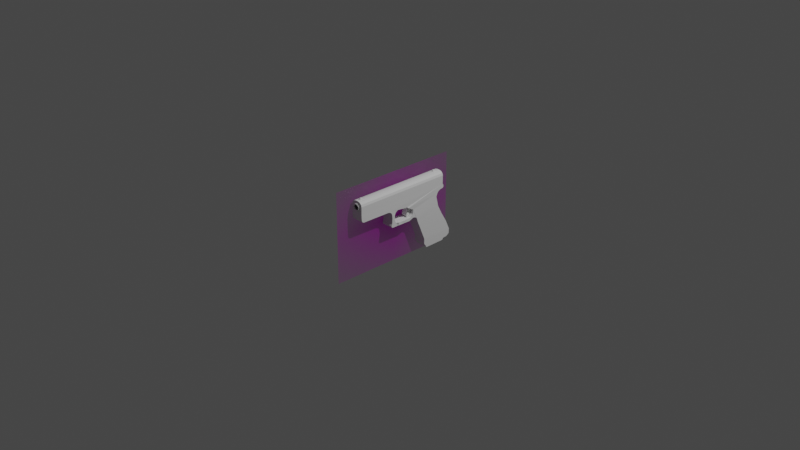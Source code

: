 # Source: GLOCK17.BLEND  (saved by Blender 3.1.7; exported with 4.5.12 LTS)
import bpy
from mathutils import Matrix  # noqa: F401  (used for matrix-valued properties, if any)

bpy.ops.wm.read_factory_settings(use_empty=True)
scene = bpy.context.scene
scene.name = 'Scene'

# ---- collections
col_collection = bpy.data.collections.new('Collection'); scene.collection.children.link(col_collection)

# ---- images (referenced by path relative to the original .blend; pixels are not part of the script)
import os
ASSET_DIR = os.environ.get("B2B_ASSET_DIR", "")  # directory of the original .blend (textures are referenced by path, not embedded)
HERE = os.path.dirname(os.path.abspath(__file__))  # packed textures are extracted next to this script under _unpacked/

def load_image(name, relpath, width, height, colorspace="sRGB"):
    """Load a texture the original file referenced (path relative to the .blend, or extracted next to this script)."""
    p = next((c for c in (os.path.join(HERE, relpath), os.path.join(ASSET_DIR, relpath)) if relpath and os.path.exists(c)), "")
    if p:
        img = bpy.data.images.load(p, check_existing=True)
        img.name = name
    else:  # same state as the original file: an image datablock whose file is absent (Cycles renders it pink)
        img = bpy.data.images.new(name, width, height)
        img.source = "FILE"
        img.filepath = "//" + (relpath or name)
    img.colorspace_settings.name = colorspace
    return img
img_glock_png = load_image('Glock.png', 'Glock.png', 1024, 1024, 'sRGB')

# ---- materials (node trees are filled in below, after node groups)
mat_glock = bpy.data.materials.new('Glock')
mat_glock.surface_render_method = 'BLENDED'
mat_glock.blend_method = 'BLEND'
mat_glock.use_transparent_shadow = False

# ---- material node trees
mat_glock.use_nodes = True; mat_glock.node_tree.nodes.clear()
_N = mat_glock.node_tree.nodes; _L = mat_glock.node_tree.links
n0 = _N.new('ShaderNodeOutputMaterial'); n0.name = 'Material Output'; n0.location = (300, 300)
n1 = _N.new('ShaderNodeTexImage'); n1.name = 'Image Texture'; n1.location = (-200, 300)
n1.image = img_glock_png
n1.extension = 'CLIP'
n2 = _N.new('ShaderNodeBsdfPrincipled'); n2.name = 'Principled BSDF'; n2.location = (0, 300)
n2.distribution = 'GGX'
n2.subsurface_method = 'RANDOM_WALK_SKIN'
n2.inputs[3].default_value = 1.45
n2.inputs[18].default_value = 0.8
n2.inputs[27].default_value = (0.0, 0.0, 0.0, 1.0)
n2.inputs[28].default_value = 1.0
_L.new(n1.outputs[0], n2.inputs[0])
_L.new(n1.outputs[1], n2.inputs[4])
_L.new(n2.outputs[0], n0.inputs[0])
n0.is_active_output = True

# ---- world
world_world = bpy.data.worlds.new('World'); scene.world = world_world
world_world.use_nodes = True; world_world.node_tree.nodes.clear()
_N = world_world.node_tree.nodes; _L = world_world.node_tree.links
n0 = _N.new('ShaderNodeOutputWorld'); n0.name = 'World Output'; n0.location = (300, 300)
n1 = _N.new('ShaderNodeBackground'); n1.name = 'Background'; n1.location = (10, 300)
n1.inputs[0].default_value = (0.05088, 0.05088, 0.05088, 1.0)
_L.new(n1.outputs[0], n0.inputs[0])
n0.is_active_output = True
world_world.color = (0.05088, 0.05088, 0.05088)
world_world.use_sun_shadow = False
world_world.sun_shadow_jitter_overblur = 0.0

# ---- cameras
cam_camera = bpy.data.cameras.new('Camera')
cam_camera.clip_end = 100.0
cam_camera.ortho_scale = 7.314

# ---- lights
light_light = bpy.data.lights.new('Light', 'POINT')
light_light.transmission_factor = 0.0
light_light.energy = 1000.0
light_light.shadow_soft_size = 0.1
light_light.shadow_maximum_resolution = 0.006
light_light.use_absolute_resolution = True

# ---- meshes
me_glock = bpy.data.meshes.new('Glock')
me_glock.from_pydata([(-0.7531, -0.5, 0.0), (0.7531, -0.5, 0.0), (-0.7531, 0.5, 0.0), (0.7531, 0.5, 0.0)], [], [(0, 1, 3, 2)])
_uv = me_glock.uv_layers.new(name='UVMap')
_uv.uv.foreach_set('vector', [0.0, 0.0, 1.0, 0.0, 1.0, 1.0, 0.0, 1.0])
me_glock.materials.append(mat_glock)
me_glock.use_remesh_fix_poles = True
me_glock.use_remesh_preserve_attributes = False
me_glock.update()
me_cone_003 = bpy.data.meshes.new('Cone.003')
me_cone_003.from_pydata([(-3.11, -48.15, -3.046), (-0.7273, -46.49, -0.7623), (-2.781, -48.15, -1.936), (-0.8866, -46.02, -0.7904), (-3.111, 3.306, -3.046), (-3.05, -48.14, -6.961), (-0.5261, -45.9, -0.1183), (-0.3422, -46.23, -0.1663), (-3.05, -31.5, -11.18), (0.2831, -0.4382, -0.07623), (0.498, -0.1166, -0.03594), (-0.3672, -45.52, -0.104), (-3.049, 3.301, -7.272), (0.2789, 0.4049, -0.002868), (-0.4761, -0.2072, -0.09199), (-0.7364, -45.52, -0.7904), (-0.4682, 0.1819, -0.07935), (3.05, -48.14, -6.961), (-0.1698, 0.405, -0.02837), (-0.4948, -45.28, -0.7439), (-3.05, -48.08, -8.941), (-3.05, -46.75, -11.03), (3.05, -46.75, -11.03), (-0.0988, -0.512, -0.1044), (0.2191, 0.08618, -0.03409), (0.1646, -45.15, -0.7585), (-3.05, -47.48, -10.75), (0.005616, -45.41, -0.02499), (-3.05, -47.93, -10.1), (0.3431, -45.9, -0.02328), (3.05, -47.93, -10.1), (5.078e-05, -48.47, -1.86), (0.3909, -48.47, -1.899), (0.3492, -45.54, -0.1389), (3.05, -47.48, -10.75), (0.7676, -48.47, -2.01), (0.8233, -45.67, -0.6815), (3.05, -48.08, -8.941), (1.116, -48.47, -2.195), (0.8749, -46.19, -0.8725), (3.05, -31.5, -11.18), (3.05, -30.22, -11.76), (1.414, -48.46, -2.453), (3.049, 3.301, -7.272), (1.429, -48.75, -2.915), (0.3512, -46.25, -0.06113), (1.851, -48.47, -3.097), (3.003, -23.95, -11.84), (-0.0001973, -46.4, -0.1282), (2.985, -25.82, -11.78), (2.985, -26.63, -12.12), (1.993, -48.45, -3.864), (-3.05, -25.85, -11.66), (-3.05, -26.7, -12.01), (-3.05, -30.22, -11.76), (1.851, -48.47, -4.631), (-3.049, -23.95, -11.74), (-3.05, -21.66, -12.14), (-2.984, -19.92, -12.23), (0.9611, -48.75, -5.3), (-1.523, -19.26, -12.48), (-3.214, -19.14, -12.87), (1.115, -48.47, -5.533), (2.984, -19.93, -12.29), (-3.05, 0.6165, -10.35), (-3.05, 1.853, -9.745), (0.3382, -48.75, -5.559), (-3.05, 0.01337, -11.04), (-6.767e-05, -48.47, -5.867), (3.05, 0.6165, -10.35), (3.214, -19.14, -12.87), (-0.3361, -48.75, -5.559), (3.05, 0.01336, -11.04), (3.05, 1.853, -9.745), (-0.7666, -48.47, -5.715), (1.486, -19.31, -12.52), (1.486, -18.79, -13.22), (-0.9631, -48.73, -5.303), (3.05, -15.94, -14.68), (3.055, -0.7707, -12.82), (-1.114, -48.47, -5.531), (1.485, -16.35, -14.92), (2.986, -16.1, -15.18), (3.05, -14.25, -19.4), (-1.852, -48.47, -4.631), (1.5, -18.44, -13.93), (3.132, -13.76, -19.84), (-1.967, -48.47, -4.255), (-3.132, -13.76, -19.84), (3.101, -12.91, -22.33), (-2.004, -48.47, -3.864), (3.106, -11.87, -24.71), (3.09, 0.447, -18.08), (-1.593, -48.74, -3.202), (-3.101, -12.91, -22.33), (-3.106, -11.87, -24.71), (-1.666, -48.47, -2.751), (-3.09, 0.447, -18.08), (-3.055, -0.7707, -12.82), (-1.221, -48.75, -2.641), (-3.107, 2.917, -22.81), (-1.419, -48.47, -2.445), (3.107, 2.917, -22.81), (-3.138, 5.841, -27.63), (-1.113, -48.47, -2.198), (-3.141, -10.02, -29.26), (3.138, 5.841, -27.63), (-0.6598, -48.74, -2.271), (-3.202, 8.047, -32.63), (-0.7683, -48.47, -2.01), (-3.2, 8.033, -33.86), (-3.199, -8.713, -32.45), (-0.3912, -48.47, -1.897), (3.202, 8.047, -32.63), (3.199, -8.713, -32.45), (3.2, 8.033, -33.86), (3.2, 8.02, -35.08), (3.2, -8.617, -33.68), (-3.2, -8.617, -33.68), (3.2, -8.733, -34.9), (-3.2, -8.745, -34.9), (3.2, -8.175, -36.13), (-3.2, -8.398, -35.84), (0.0003769, -48.79, -2.288), (0.2497, -48.62, -2.584), (3.2, -7.81, -36.35), (-3.2, -7.803, -36.34), (0.599, -48.78, -2.415), (1.003, -48.76, -2.851), (3.2, -7.51, -36.8), (1.249, -48.64, -4.383), (3.2, 4.006, -36.53), (-3.2, 4.006, -36.53), (0.2634, -48.62, -5.188), (3.2, 5.927, -36.34), (-0.2634, -48.62, -5.188), (3.2, 3.94, -37.1), (-0.7433, -48.66, -4.985), (-3.2, 3.94, -37.1), (-1.161, -48.74, -4.642), (3.2, 3.325, -37.42), (-1.58, -48.8, -3.863), (-3.2, 3.325, -37.42), (-1.123, -48.62, -3.114), (-3.2, -6.747, -37.58), (-0.7886, -48.76, -2.676), (-0.259, -48.62, -2.561), (3.2, -6.747, -37.58), (-3.2, -7.156, -37.51), (3.2, -7.156, -37.51), (-3.2, -7.446, -37.21), (3.2, -7.446, -37.21), (-3.2, -7.51, -36.8), (3.2, 6.548, -36.15), (-3.2, 5.927, -36.34), (-3.2, 6.548, -36.15), (-3.2, 7.021, -35.89), (-3.2, 8.02, -35.08), (3.2, 7.021, -35.89), (3.141, -10.02, -29.26), (-2.987, -16.11, -14.89), (-1.857, -48.48, -3.096), (-3.05, -16.0, -15.22), (-1.962, -48.47, -3.473), (-1.498, -16.34, -14.87), (-1.594, -48.76, -4.525), (-1.667, -48.47, -4.978), (-3.05, -14.25, -19.4), (-1.523, -18.35, -13.91), (-1.523, -18.71, -13.17), (-1.418, -48.47, -5.282), (-1.523, -18.3, -14.79), (-0.3918, -48.47, -5.832), (-1.499, -18.63, -15.98), (0.3912, -48.47, -5.832), (0.7665, -48.47, -5.715), (1.486, -18.38, -14.79), (-1.523, -16.48, -15.26), (1.416, -48.47, -5.281), (1.441, -48.73, -4.823), (-1.523, -16.89, -16.53), (1.486, -16.41, -15.28), (1.669, -48.47, -4.979), (1.486, -16.83, -16.56), (1.682, -48.75, -4.203), (1.486, -18.67, -15.97), (1.974, -48.48, -4.254), (1.487, -18.89, -16.99), (1.691, -48.72, -3.521), (1.486, -19.0, -17.66), (1.974, -48.48, -3.475), (-1.523, -18.84, -17.0), (1.486, -18.17, -18.11), (1.671, -48.48, -2.744), (1.487, -18.72, -18.0), (-1.499, -18.18, -18.07), (-1.523, -18.69, -17.95), (-1.499, -18.96, -17.65), (-3.05, -14.8, -19.15), (-3.05, -16.1, -16.65), (-3.049, -16.57, -17.42), (-1.324, -48.62, -3.601), (3.003, -16.18, -16.63), (-1.362, -48.62, -4.145), (-3.05, -15.53, -18.9), (1.001, -48.76, -4.865), (-3.05, -16.08, -18.9), (3.05, -15.53, -18.9), (1.421, -48.77, -3.864), (1.259, -48.63, -3.342), (3.05, -14.8, -19.15), (3.05, -16.08, -18.9), (3.049, -16.61, -17.38), (2.985, -17.63, -18.21), (2.985, -18.13, -18.34), (-3.05, -17.58, -18.3), (3.05, -18.55, -19.84), (-3.05, -18.55, -19.84), (3.001, -21.52, -19.8), (2.985, -19.32, -18.45), (2.985, -18.86, -18.45), (-3.049, -18.85, -18.56), (-3.05, -18.1, -18.46), (-3.05, -19.32, -18.55), (-3.05, -22.16, -18.57), (-3.049, -22.56, -18.47), (-3.05, -21.68, -19.8), (-3.05, -25.11, -18.53), (-3.049, -26.76, -17.98), (-3.05, -25.92, -19.7), (2.996, -25.04, -18.45), (-3.05, -23.68, -19.77), (3.044, -23.68, -19.77), (3.041, -25.92, -19.7), (3.052, -28.41, -19.75), (3.042, -26.75, -17.97), (3.012, -27.66, -16.9), (3.044, -27.85, -16.26), (-3.05, -27.73, -16.93), (3.047, -29.36, -16.15), (3.049, -29.39, -17.31), (3.052, -29.64, -18.06), (-3.05, -29.64, -18.06), (3.054, -29.89, -18.67), (3.055, -29.79, -19.12), (-3.05, -29.79, -19.12), (3.055, -29.46, -19.62), (-3.05, -29.46, -19.62), (-3.05, -28.41, -19.75), (-3.05, -29.89, -18.67), (-3.05, -29.39, -17.31), (-3.05, -29.36, -16.15), (-3.05, -29.26, -14.87), (-3.049, -27.85, -16.26), (-3.049, -27.81, -13.91), (-3.05, -27.79, -14.65), (-3.05, -29.49, -13.16), (-3.05, -27.36, -12.81), (3.049, -27.79, -13.91), (2.985, -27.3, -12.85), (3.009, -27.74, -14.63), (3.044, -29.26, -14.87), (3.05, -29.49, -13.16), (3.05, -29.69, -12.33), (-3.05, -29.69, -12.33), (3.03, -22.56, -18.44), (3.05, -22.16, -18.57), (3.05, 2.456, -9.685), (-3.05, 2.456, -9.685), (3.05, 3.843, -8.177), (3.05, 3.059, -9.594), (-3.05, 3.059, -9.594), (3.05, 3.542, -9.474), (3.05, 3.873, -8.901), (-3.05, 3.873, -8.901), (-3.05, 3.542, -9.474), (-3.05, 3.843, -8.177), (2.985, -21.67, -12.21), (3.111, 3.306, -3.046), (2.781, 3.306, -1.936), (3.11, -48.15, -3.046), (2.781, -48.15, -1.936), (1.881, -48.15, -1.124), (0.6514, -48.15, -0.8261), (1.881, 3.307, -1.124), (0.6514, 3.307, -0.8261), (-0.6514, 3.307, -0.8261), (-1.881, 3.307, -1.124), (-0.6514, -48.15, -0.8261), (-1.881, -48.15, -1.124), (-2.781, 3.306, -1.936), (0.8406, -46.25, -0.8719), (0.8397, -46.07, -0.8716), (0.6726, -45.43, -0.8312), (0.6514, -46.56, -0.8261), (0.6514, -45.42, -0.8261), (-0.5376, -46.74, -0.8261), (-0.5076, -46.77, -0.8261), (-0.5101, -46.76, -0.8261), (-0.2849, -46.63, -0.8261), (-0.2432, -46.84, -0.8261), (-0.1828, -46.88, -0.8261), (-0.1787, -46.88, -0.8261), (-0.3828, -45.28, -0.8261), (-0.09456, -45.14, -0.8261), (-0.0924, -45.45, -0.8261), (0.4603, -45.29, -0.8261), (0.6211, -45.38, -0.8261), (0.623, -45.4, -0.8261), (0.5957, -46.63, -0.8261), (0.1698, -46.87, -0.8261), (0.6168, -46.63, -0.8261), (-0.24, -45.16, -0.8261), (-0.1703, -45.14, -0.8261), (-2.092, -48.15, -3.864), (-1.909, -48.14, -4.711), (-1.933, -48.14, -4.665), (-2.052, -48.15, -4.272), (-1.474, -48.14, -5.337), (-1.132, -48.14, -4.671), (-1.712, -48.14, -5.073), (-1.745, -48.14, -5.033), (-1.345, -48.15, -4.174), (-1.312, -48.15, -4.232), (-1.114, -48.14, -5.62), (-1.157, -48.14, -5.597), (-0.2958, -48.14, -5.178), (-0.2296, -48.14, -5.192), (-0.4086, -48.14, -5.918), (-0.7122, -48.14, -5.003), (-0.7585, -48.14, -5.819), (-0.8056, -48.14, -5.804), (-0.782, -48.14, -5.008), (-0.7749, -48.14, -4.964), (0.2296, -48.14, -5.192), (0.4105, -48.14, -5.922), (0.7985, -48.14, -5.792), (0.4576, -48.14, -5.908), (-8.359e-06, -48.14, -5.958), (-2.051, -48.15, -3.456), (-1.948, -48.15, -3.12), (-1.933, -48.15, -3.064), (-1.361, -48.15, -4.109), (-1.543, -48.15, -3.863), (-1.111, -48.15, -3.112), (-1.137, -48.15, -3.143), (-1.313, -48.15, -3.569), (-1.328, -48.15, -3.633), (-0.782, -48.15, -2.688), (-0.8255, -48.15, -2.741), (-0.3203, -48.15, -2.585), (-0.2267, -48.15, -2.556), (-0.2624, -48.15, -2.577), (0.2543, -48.15, -2.596), (0.9226, -48.14, -4.905), (0.296, -48.14, -5.178), (0.9934, -48.14, -4.857), (1.044, -48.14, -4.787), (1.41, -48.15, -3.863), (1.391, -48.15, -3.782), (1.263, -48.15, -4.314), (1.193, -48.15, -3.266), (1.256, -48.15, -3.344), (2.09, -48.15, -3.864), (2.089, -48.15, -3.812), (2.054, -48.14, -4.272), (2.056, -48.15, -4.217), (2.053, -48.15, -3.456), (2.035, -48.15, -3.402), (1.741, -48.14, -5.027), (1.933, -48.14, -4.665), (1.95, -48.14, -4.616), (1.932, -48.15, -3.064), (1.907, -48.15, -3.014), (1.74, -48.15, -2.701), (1.197, -48.14, -5.567), (1.159, -48.14, -5.599), (1.483, -48.14, -5.349), (1.515, -48.14, -5.31), (1.252, -48.14, -4.383), (1.7, -48.15, -2.657), (1.478, -48.15, -2.387), (1.434, -48.15, -2.348), (0.8921, -48.15, -2.825), (0.9623, -48.15, -2.836), (-1.738, -48.15, -2.702), (-1.767, -48.15, -2.753), (-0.8004, -48.15, -1.932), (-1.162, -48.15, -2.126), (-1.479, -48.15, -2.385), (0.4079, -48.15, -1.814), (7.759e-06, -48.15, -1.773), (-0.4079, -48.15, -1.813), (0.8003, -48.15, -1.932), (1.162, -48.15, -2.125), (0.8094, 0.3307, -0.8643), (0.8152, 0.3176, -0.8657), (0.6514, -0.5475, -0.8261), (0.6514, 0.4978, -0.8261), (0.729, -0.4881, -0.8449), (0.7153, -0.5036, -0.8416), (-0.6514, -0.5459, -0.8261), (-0.6514, 0.4979, -0.8261), (-0.6184, -0.6091, -0.8261), (-0.5888, -0.6323, -0.8261), (-0.168, -0.8573, -0.8261), (-0.4931, 0.6874, -0.8261), (-0.472, 0.7057, -0.8261), (0.4802, 0.7064, -0.8261), (0.3068, -0.8105, -0.8261), (0.3367, -0.8058, -0.8261), (0.01921, 0.8462, -0.8261), (-0.01204, 0.8452, -0.8261), (-0.8639, -0.1867, -0.8775), (-0.8638, -0.1812, -0.8775), (-0.8197, 0.3257, -0.8668)], [], [(391, 390, 283, 288, 289, 2, 0, 339, 340, 341, 386, 385, 389, 388, 387, 392), (331, 324, 325, 318, 320, 321, 315, 316, 317, 314, 339, 0, 5, 17, 280, 281, 282, 283, 390, 393, 394, 382, 381, 380, 374, 373, 372, 368, 367, 364, 363, 366, 365, 371, 370, 369, 378, 377, 375, 376, 336, 337, 335, 338, 328, 330), (2, 290, 4, 0), (5, 0, 4, 12), (5, 8, 12), (21, 8, 5), (12, 43, 17, 5), (5, 17, 37, 20), (5, 20, 21), (21, 22, 40, 8), (26, 34, 22, 21), (28, 26, 21), (20, 28, 21), (28, 30, 34, 26), (20, 37, 30, 28), (22, 34, 30), (30, 37, 22), (37, 17, 22), (40, 22, 17), (8, 40, 41, 54), (41, 40, 49), (17, 43, 40), (40, 43, 47), (40, 47, 49), (41, 49, 50), (52, 53, 50, 49), (47, 56, 52, 49), (52, 54, 53), (8, 54, 52), (56, 8, 52), (8, 56, 12), (56, 57, 58), (57, 56, 47, 277), (56, 58, 12), (60, 64, 58), (75, 60, 58, 63), (58, 60, 61), (58, 61, 12), (63, 58, 57, 277), (64, 12, 58), (64, 65, 12), (64, 69, 73, 65), (61, 64, 12), (64, 61, 67), (64, 60, 67), (67, 72, 69, 64), (70, 43, 69), (69, 72, 70), (69, 72, 75), (73, 69, 43), (75, 63, 69), (69, 63, 43), (63, 70, 75), (75, 70, 76), (169, 60, 75, 76), (78, 76, 75), (78, 75, 72), (70, 72, 78), (70, 78, 76), (72, 79, 78), (79, 86, 78), (78, 81, 85), (81, 78, 82), (82, 78, 83), (86, 83, 78), (78, 85, 76), (86, 88, 167, 83), (89, 86, 88, 94), (79, 98, 88, 86), (92, 79, 86, 89), (102, 92, 89, 91), (91, 89, 94, 95), (94, 88, 98, 97), (95, 94, 97, 100), (100, 97, 92, 102), (97, 98, 79, 92), (103, 100, 102, 106), (103, 105, 95, 100), (111, 105, 103, 108), (108, 103, 106, 113), (111, 108, 110, 118), (108, 113, 115, 110), (113, 114, 117, 115), (113, 106, 159, 114), (110, 115, 116, 157), (115, 117, 119, 116), (114, 111, 118, 117), (117, 118, 120, 119), (119, 120, 122, 121), (153, 158, 116, 119, 121, 125, 131, 134), (126, 125, 121, 122), (125, 126, 152, 129), (140, 136, 131, 125, 129, 151, 149, 147), (132, 131, 136, 138), (131, 132, 154, 134), (136, 142, 138), (140, 142, 136), (142, 140, 147, 144), (152, 126, 132, 138, 142, 144, 148, 150), (144, 147, 149, 148), (148, 149, 151, 150), (150, 151, 129, 152), (134, 154, 155, 153), (156, 155, 154, 132, 126, 122, 120, 157), (153, 155, 156, 158), (157, 116, 158, 156), (118, 110, 157, 120), (114, 159, 105, 111), (106, 102, 91, 159), (159, 91, 95, 105), (88, 98, 160), (98, 79, 72, 67), (98, 67, 160), (160, 162, 167), (162, 160, 82), (164, 160, 168), (81, 82, 160, 164), (167, 88, 160), (169, 168, 160), (160, 60, 169), (61, 169, 160), (61, 160, 67), (160, 67, 60), (60, 169, 61), (76, 85, 168, 169), (171, 164, 168), (85, 176, 171, 168), (173, 177, 171), (185, 173, 171, 176), (177, 164, 171), (180, 177, 173), (181, 177, 180, 183), (81, 164, 177, 181), (181, 183, 185), (81, 181, 176), (181, 185, 176), (185, 183, 187), (173, 185, 187, 191), (187, 192, 189), (187, 189, 197, 191), (183, 192, 187), (192, 194, 189), (192, 195, 196, 194), (183, 180, 195, 192), (191, 196, 195), (195, 180, 191), (196, 191, 197), (194, 196, 197, 189), (173, 191, 180), (81, 176, 85), (198, 210, 83, 167), (199, 198, 167), (162, 199, 167), (204, 198, 199), (200, 204, 199), (212, 200, 199, 202), (82, 202, 199, 162), (206, 204, 200), (206, 211, 207, 204), (204, 207, 210, 198), (210, 207, 202), (207, 211, 212), (207, 212, 202), (211, 213, 212), (200, 212, 213, 215), (216, 214, 213), (222, 215, 213, 214), (211, 216, 213), (217, 216, 211, 206), (226, 218, 216, 217), (218, 219, 216), (219, 220, 216), (216, 220, 214), (214, 220, 221, 222), (221, 220, 219, 223), (221, 217, 222), (221, 223, 217), (223, 224, 226), (224, 223, 225), (225, 223, 219, 230, 227), (230, 227, 223, 219, 265), (226, 217, 223), (227, 226, 223), (253, 255, 252, 251, 250, 242, 249, 245, 247, 248, 229, 227, 228, 238), (235, 228, 227, 230), (229, 227, 228), (229, 231, 226, 225, 227), (231, 227, 229), (226, 227, 231), (231, 232, 218, 226), (229, 233, 232, 231), (265, 218, 232, 233, 230), (218, 232, 230), (232, 233, 230), (234, 235, 233), (248, 234, 233, 229), (244, 243, 241, 240, 239, 261, 260, 237, 236, 235, 230, 233, 234, 246), (233, 235, 230), (235, 234, 236), (238, 228, 235, 236), (237, 236, 239), (237, 253, 238, 236), (239, 236, 240), (240, 236, 241), (241, 236, 234), (242, 241, 243, 249), (250, 240, 241, 242), (241, 244, 243), (241, 234, 244), (245, 244, 246, 247), (249, 243, 244, 245), (244, 234, 246), (247, 246, 234, 248), (245, 247, 248), (242, 245, 248), (242, 248, 238), (228, 238, 248), (248, 229, 228), (242, 249, 245), (250, 242, 238), (251, 239, 240, 250), (251, 250, 238), (252, 261, 239, 251), (252, 251, 253), (253, 251, 238), (254, 252, 253), (260, 258, 254, 253, 237), (258, 254, 255, 253, 237), (255, 254, 252), (256, 252, 254), (257, 256, 254), (258, 259, 257, 254), (259, 258, 262), (260, 261, 258), (258, 237, 261), (261, 262, 258), (256, 262, 261, 252), (264, 263, 262, 256), (262, 263, 259), (263, 41, 50), (54, 41, 263, 264), (263, 50, 259), (54, 264, 53), (264, 256, 257), (53, 264, 257), (261, 237, 239), (257, 259, 50, 53), (230, 219, 218), (218, 265, 266), (266, 265, 219), (219, 218, 266), (226, 224, 225), (222, 217, 215), (217, 206, 215), (215, 206, 200), (83, 210, 202), (202, 82, 83), (65, 73, 267, 268), (267, 73, 43), (268, 267, 270, 271), (267, 43, 269), (270, 267, 269), (271, 270, 272, 275), (272, 270, 273), (269, 273, 270), (274, 273, 269, 276), (275, 272, 273, 274), (275, 274, 271), (274, 276, 271), (12, 268, 276), (276, 269, 43, 12), (268, 271, 276), (65, 268, 12), (63, 43, 70), (63, 277, 47), (63, 47, 43), (285, 284, 279, 278, 43, 12, 4, 290, 287, 286), (43, 278, 280, 17), (279, 281, 280, 278), (284, 282, 281, 279), (291, 294, 283, 282, 284, 285, 398, 395, 396, 399, 400, 397, 295, 293, 292), (297, 298, 296, 300, 299, 305, 303, 312, 313, 304, 306, 307, 308, 295, 397, 410, 409, 405, 404, 403, 401, 288, 283, 294, 311, 309, 310, 302, 301), (398, 285, 286, 402, 406, 407, 412, 411, 408), (402, 286, 287, 289, 288, 401, 413, 414, 415), (289, 287, 290, 2), (292, 39, 291), (299, 300, 296, 1, 3, 15, 19, 312, 303, 305), (306, 304, 25), (1, 6, 3), (297, 7, 6, 1, 296, 298), (11, 6, 7, 48, 45, 29, 27), (15, 6, 11), (3, 6, 15), (15, 11, 19), (313, 312, 19, 11, 27), (304, 313, 27, 25), (29, 33, 27), (306, 25, 27, 33, 307), (308, 307, 33, 29), (293, 36, 39, 292), (295, 308, 29, 36, 293), (29, 39, 36), (294, 291, 39, 45, 311), (45, 39, 29), (309, 311, 45, 48), (302, 48, 7, 301), (48, 310, 309), (310, 48, 302), (301, 7, 297), (31, 32, 390, 391), (32, 31, 123), (146, 352, 351), (390, 32, 35, 393), (35, 32, 123, 127), (393, 35, 38, 394), (38, 35, 127), (383, 384, 128, 124, 353), (382, 394, 38, 42, 381), (42, 38, 127, 128), (380, 381, 42, 193, 374), (193, 42, 128, 44), (384, 361, 362, 209, 128), (373, 374, 193, 46, 372), (46, 193, 44, 188), (368, 372, 46, 190, 367), (190, 46, 188), (364, 367, 190, 51, 363), (51, 190, 188, 208), (359, 358, 208, 209, 362), (366, 363, 51, 186, 365), (186, 51, 208, 184), (379, 130, 208, 358, 360), (371, 365, 186, 55, 370), (55, 186, 184, 179), (370, 55, 182, 369), (182, 55, 179), (130, 379, 357, 205), (378, 369, 182, 178, 377), (178, 182, 179, 59), (357, 356, 205), (377, 178, 62, 376, 375), (62, 178, 59), (205, 356, 354), (62, 175, 336, 376), (175, 62, 59, 66), (355, 133, 205, 354), (336, 175, 174, 335, 337), (174, 175, 66), (334, 133, 355), (174, 68, 338, 335), (68, 174, 66, 71), (327, 135, 133, 334), (68, 172, 328, 338), (172, 68, 71), (135, 327, 326), (328, 172, 74, 331, 330), (74, 172, 71, 77), (329, 137, 135, 326), (331, 74, 80, 325, 324), (80, 74, 77), (137, 329, 332), (80, 170, 318, 325), (170, 80, 77), (333, 137, 332), (321, 320, 318, 170, 166), (166, 170, 77, 165), (319, 139, 137, 333), (315, 321, 166, 84, 316), (84, 166, 165), (323, 322, 203, 139, 319), (316, 84, 87, 317), (87, 84, 165), (342, 203, 322), (317, 87, 90, 314), (90, 87, 165, 141), (141, 203, 342, 343), (314, 90, 163, 339), (163, 90, 141), (343, 347, 201, 141), (340, 339, 163, 161, 341), (161, 163, 141, 93), (346, 201, 347), (386, 341, 161, 96, 385), (96, 161, 93), (346, 345, 143, 201), (385, 96, 101, 389), (101, 96, 93, 99), (344, 143, 345), (101, 104, 388, 389), (104, 101, 99), (349, 348, 145, 143, 344), (104, 109, 387, 388), (109, 104, 99, 107), (109, 112, 392, 387), (112, 109, 107), (352, 146, 145, 348, 350), (112, 31, 391, 392), (31, 112, 107, 123), (188, 209, 208), (107, 99, 145), (179, 130, 205), (127, 123, 124), (188, 44, 128, 209), (179, 184, 208, 130), (59, 179, 205), (146, 124, 123), (124, 128, 127), (205, 133, 59), (59, 133, 66), (133, 135, 66), (66, 135, 71), (135, 137, 71), (71, 137, 77), (137, 139, 165, 77), (139, 203, 165), (203, 141, 165), (201, 93, 141), (201, 143, 93), (143, 99, 93), (143, 145, 99), (145, 146, 107), (146, 123, 107), (396, 10, 399), (395, 13, 10, 396), (408, 13, 395, 398), (408, 411, 13), (18, 13, 411, 412), (412, 407, 18), (9, 400, 399, 10), (400, 9, 410, 397), (409, 23, 405), (405, 23, 404), (23, 14, 403, 404), (403, 14, 413, 401), (14, 16, 415, 414, 413), (16, 406, 402, 415), (407, 406, 16, 18), (409, 410, 9, 23), (10, 13, 24), (24, 13, 18, 16, 14, 23, 9, 10)])
_uv = me_cone_003.uv_layers.new(name='UVMap')
_uv.uv.foreach_set('vector', [0.5851, 0.875, 0.5833, 0.8586, 0.625, 0.8488, 0.625, 0.9012, 0.6118, 0.9506, 0.5756, 0.9868, 0.5262, 1.0, 0.5132, 0.9577, 0.5271, 0.9535, 0.5295, 0.9528, 0.5427, 0.9461, 0.5448, 0.945, 0.5585, 0.9345, 0.5698, 0.9217, 0.5782, 0.9072, 0.5834, 0.8914, 0.4208, 0.9079, 0.428, 0.9204, 0.4289, 0.9222, 0.4391, 0.935, 0.4493, 0.9446, 0.4509, 0.9459, 0.4634, 0.9524, 0.4652, 0.9534, 0.4805, 0.9581, 0.4967, 0.9595, 0.5132, 0.9577, 0.5262, 1.0, 0.375, 1.0, 0.375, 0.75, 0.5262, 0.75, 0.5756, 0.7632, 0.6118, 0.7994, 0.625, 0.8488, 0.5833, 0.8586, 0.5782, 0.8428, 0.5698, 0.8283, 0.5602, 0.8173, 0.5585, 0.8156, 0.5468, 0.8066, 0.5449, 0.805, 0.5316, 0.7982, 0.5295, 0.7972, 0.5154, 0.793, 0.5131, 0.7922, 0.4988, 0.7907, 0.4967, 0.7906, 0.4827, 0.7918, 0.4805, 0.7919, 0.4671, 0.796, 0.4652, 0.7966, 0.4511, 0.8043, 0.4401, 0.8133, 0.4386, 0.8146, 0.4301, 0.8262, 0.4288, 0.8277, 0.4213, 0.8424, 0.4167, 0.8563, 0.4161, 0.8582, 0.4148, 0.875, 0.4163, 0.8917, 0.4202, 0.906, 0.5756, 0.0, 0.5756, 0.25, 0.5262, 0.25, 0.5262, 0.0, 0.375, 0.0, 0.5262, 0.0, 0.5262, 0.25, 0.375, 0.25, 0.0, 0.0, 0.0, 0.0, 0.0, 0.0, 0.0, 0.0, 0.0, 0.0, 0.0, 0.0, 0.125, 0.5, 0.375, 0.5, 0.375, 0.75, 0.125, 0.75, 0.625, 0.25, 0.625, 0.5, 0.625, 0.5, 0.625, 0.25, 0.0, 0.0, 0.0, 0.0, 0.0, 0.0, 0.625, 0.25, 0.625, 0.5, 0.625, 0.5, 0.625, 0.25, 0.625, 0.25, 0.625, 0.5, 0.625, 0.5, 0.625, 0.25, 0.0, 0.0, 0.0, 0.0, 0.0, 0.0, 0.0, 0.0, 0.0, 0.0, 0.0, 0.0, 0.625, 0.25, 0.625, 0.5, 0.625, 0.5, 0.625, 0.25, 0.625, 0.25, 0.625, 0.5, 0.625, 0.5, 0.625, 0.25, 0.0, 0.0, 0.0, 0.0, 0.0, 0.0, 0.0, 0.0, 0.0, 0.0, 0.0, 0.0, 0.0, 0.0, 0.0, 0.0, 0.0, 0.0, 0.0, 0.0, 0.0, 0.0, 0.0, 0.0, 0.625, 0.25, 0.625, 0.5, 0.625, 0.5, 0.625, 0.25, 0.0, 0.0, 0.0, 0.0, 0.0, 0.0, 0.0, 0.0, 0.0, 0.0, 0.0, 0.0, 0.0, 0.0, 0.0, 0.0, 0.0, 0.0, 0.0, 0.0, 0.0, 0.0, 0.0, 0.0, 0.0, 0.0, 0.0, 0.0, 0.0, 0.0, 0.0, 0.0, 0.0, 0.0, 0.0, 0.0, 0.0, 0.0, 0.0, 0.0, 0.0, 0.0, 0.0, 0.0, 0.0, 0.0, 0.0, 0.0, 0.0, 0.0, 0.0, 0.0, 0.0, 0.0, 0.0, 0.0, 0.0, 0.0, 0.0, 0.0, 0.0, 0.0, 0.0, 0.0, 0.0, 0.0, 0.0, 0.0, 0.0, 0.0, 0.0, 0.0, 0.0, 0.0, 0.0, 0.0, 0.0, 0.0, 0.0, 0.0, 0.0, 0.0, 0.0, 0.0, 0.0, 0.0, 0.0, 0.0, 0.0, 0.0, 0.0, 0.0, 0.0, 0.0, 0.0, 0.0, 0.0, 0.0, 0.0, 0.0, 0.0, 0.0, 0.0, 0.0, 0.0, 0.0, 0.0, 0.0, 0.0, 0.0, 0.0, 0.0, 0.0, 0.0, 0.0, 0.0, 0.0, 0.0, 0.0, 0.0, 0.0, 0.0, 0.0, 0.0, 0.0, 0.0, 0.0, 0.0, 0.0, 0.0, 0.0, 0.0, 0.0, 0.0, 0.0, 0.0, 0.625, 0.25, 0.625, 0.5, 0.625, 0.5, 0.625, 0.25, 0.0, 0.0, 0.0, 0.0, 0.0, 0.0, 0.0, 0.0, 0.0, 0.0, 0.0, 0.0, 0.0, 0.0, 0.0, 0.0, 0.0, 0.0, 0.625, 0.25, 0.625, 0.5, 0.625, 0.5, 0.625, 0.25, 0.0, 0.0, 0.0, 0.0, 0.0, 0.0, 0.0, 0.0, 0.0, 0.0, 0.0, 0.0, 0.0, 0.0, 0.0, 0.0, 0.0, 0.0, 0.0, 0.0, 0.0, 0.0, 0.0, 0.0, 0.0, 0.0, 0.0, 0.0, 0.0, 0.0, 0.0, 0.0, 0.0, 0.0, 0.0, 0.0, 0.0, 0.0, 0.0, 0.0, 0.0, 0.0, 0.0, 0.0, 0.0, 0.0, 0.0, 0.0, 0.0, 0.0, 0.0, 0.0, 0.0, 0.0, 0.0, 0.0, 0.0, 0.0, 0.0, 0.0, 0.0, 0.0, 0.0, 0.0, 0.0, 0.0, 0.0, 0.0, 0.0, 0.0, 0.0, 0.0, 0.0, 0.0, 0.0, 0.0, 0.0, 0.0, 0.0, 0.0, 0.0, 0.0, 0.0, 0.0, 0.0, 0.0, 0.0, 0.0, 0.0, 0.0, 0.0, 0.0, 0.0, 0.0, 0.0, 0.0, 0.0, 0.0, 0.0, 0.0, 0.0, 0.0, 0.0, 0.0, 0.0, 0.0, 0.0, 0.0, 0.0, 0.0, 0.0, 0.0, 0.0, 0.0, 0.0, 0.0, 0.0, 0.0, 0.0, 0.0, 0.0, 0.0, 0.625, 0.75, 0.625, 1.0, 0.625, 0.25, 0.625, 0.5, 0.5625, 0.75, 0.625, 0.75, 0.625, 1.0, 0.5625, 1.0, 0.625, 0.5, 0.875, 0.5, 0.875, 0.75, 0.625, 0.75, 0.5625, 0.5, 0.625, 0.5, 0.625, 0.75, 0.5625, 0.75, 0.5, 0.5, 0.5625, 0.5, 0.5625, 0.75, 0.5, 0.75, 0.5, 0.75, 0.5625, 0.75, 0.5625, 1.0, 0.5, 1.0, 0.5625, 0.0, 0.625, 0.0, 0.625, 0.25, 0.5625, 0.25, 0.5, 0.0, 0.5625, 0.0, 0.5625, 0.25, 0.5, 0.25, 0.5, 0.25, 0.5625, 0.25, 0.5625, 0.5, 0.5, 0.5, 0.5625, 0.25, 0.625, 0.25, 0.625, 0.5, 0.5625, 0.5, 0.4375, 0.25, 0.5, 0.25, 0.5, 0.5, 0.4375, 0.5, 0.4375, 0.5, 0.4375, 0.75, 0.5, 0.75, 0.5, 0.5, 0.375, 0.0, 0.4375, 0.0, 0.4375, 0.25, 0.375, 0.25, 0.375, 0.25, 0.4375, 0.25, 0.4375, 0.5, 0.375, 0.5, 0.375, 0.0, 0.375, 0.25, 0.375, 0.25, 0.375, 0.0, 0.375, 0.25, 0.375, 0.5, 0.375, 0.5, 0.375, 0.25, 0.375, 0.5, 0.375, 0.75, 0.375, 0.75, 0.375, 0.5, 0.375, 0.5, 0.4375, 0.5, 0.4375, 0.75, 0.375, 0.75, 0.375, 0.25, 0.375, 0.5, 0.375, 0.5, 0.375, 0.25, 0.375, 0.5, 0.375, 0.75, 0.375, 0.75, 0.375, 0.5, 0.375, 0.75, 0.375, 1.0, 0.375, 1.0, 0.375, 0.75, 0.375, 0.75, 0.375, 1.0, 0.375, 1.0, 0.375, 0.75, 0.375, 0.75, 0.375, 1.0, 0.375, 1.0, 0.375, 0.75, 0.375, 0.5012, 0.375, 0.5, 0.375, 0.5, 0.375, 0.75, 0.375, 0.7491, 0.375, 0.7386, 0.375, 0.5157, 0.375, 0.5071, 0.125, 0.7452, 0.375, 0.7452, 0.375, 0.75, 0.125, 0.75, 0.375, 0.7386, 0.125, 0.7386, 0.125, 0.7386, 0.375, 0.7386, 0.375, 0.5287, 0.375, 0.5157, 0.375, 0.5157, 0.375, 0.7386, 0.375, 0.7386, 0.375, 0.7381, 0.375, 0.7315, 0.375, 0.7235, 0.125, 0.5157, 0.375, 0.5157, 0.375, 0.5157, 0.125, 0.5157, 0.375, 0.5157, 0.125, 0.5157, 0.125, 0.5062, 0.375, 0.5062, 0.375, 0.5218, 0.125, 0.5218, 0.125, 0.5157, 0.375, 0.5287, 0.125, 0.5218, 0.375, 0.5218, 0.125, 0.5287, 0.375, 0.5287, 0.375, 0.7235, 0.125, 0.7235, 0.375, 0.01141, 0.375, 0.01141, 0.375, 0.2343, 0.375, 0.2331, 0.375, 0.2213, 0.375, 0.02645, 0.375, 0.01847, 0.375, 0.01274, 0.125, 0.7235, 0.375, 0.7235, 0.375, 0.7315, 0.125, 0.7315, 0.125, 0.7315, 0.375, 0.7315, 0.375, 0.7381, 0.125, 0.7386, 0.125, 0.7386, 0.375, 0.7381, 0.375, 0.7386, 0.125, 0.7386, 0.375, 0.5062, 0.125, 0.5062, 0.125, 0.5, 0.375, 0.5, 0.375, 0.25, 0.375, 0.2488, 0.375, 0.2429, 0.375, 0.2343, 0.375, 0.005215, 0.375, 0.0, 0.375, 0.0, 0.375, 0.25, 0.375, 0.5, 0.375, 0.25, 0.375, 0.25, 0.375, 0.5, 0.375, 0.25, 0.375, 0.5, 0.375, 0.5, 0.375, 0.25, 0.375, 0.0, 0.375, 0.25, 0.375, 0.25, 0.375, 0.0, 0.375, 0.75, 0.4375, 0.75, 0.4375, 1.0, 0.375, 1.0, 0.4375, 0.5, 0.5, 0.5, 0.5, 0.75, 0.4375, 0.75, 0.4375, 0.75, 0.5, 0.75, 0.5, 1.0, 0.4375, 1.0, 0.0, 0.0, 0.0, 0.0, 0.0, 0.0, 0.625, 0.25, 0.625, 0.5, 0.625, 0.5, 0.625, 0.25, 0.0, 0.0, 0.0, 0.0, 0.0, 0.0, 0.0, 0.0, 0.0, 0.0, 0.0, 0.0, 0.0, 0.0, 0.0, 0.0, 0.0, 0.0, 0.0, 0.0, 0.0, 0.0, 0.0, 0.0, 0.0, 0.0, 0.0, 0.0, 0.0, 0.0, 0.0, 0.0, 0.0, 0.0, 0.0, 0.0, 0.0, 0.0, 0.0, 0.0, 0.0, 0.0, 0.0, 0.0, 0.0, 0.0, 0.0, 0.0, 0.0, 0.0, 0.0, 0.0, 0.0, 0.0, 0.0, 0.0, 0.0, 0.0, 0.0, 0.0, 0.0, 0.0, 0.0, 0.0, 0.0, 0.0, 0.0, 0.0, 0.0, 0.0, 0.0, 0.0, 0.0, 0.0, 0.0, 0.0, 0.0, 0.0, 0.0, 0.0, 0.0, 0.0, 0.0, 0.0, 0.0, 0.0, 0.0, 0.0, 0.0, 0.0, 0.0, 0.0, 0.0, 0.0, 0.0, 0.0, 0.0, 0.0, 0.0, 0.0, 0.0, 0.0, 0.0, 0.0, 0.0, 0.0, 0.0, 0.0, 0.0, 0.0, 0.0, 0.0, 0.0, 0.0, 0.0, 0.0, 0.0, 0.0, 0.0, 0.0, 0.0, 0.0, 0.0, 0.0, 0.0, 0.0, 0.0, 0.0, 0.0, 0.0, 0.0, 0.0, 0.0, 0.0, 0.0, 0.0, 0.0, 0.0, 0.0, 0.0, 0.0, 0.0, 0.0, 0.0, 0.0, 0.0, 0.0, 0.0, 0.0, 0.0, 0.0, 0.0, 0.0, 0.0, 0.0, 0.0, 0.0, 0.0, 0.0, 0.0, 0.0, 0.0, 0.0, 0.0, 0.0, 0.0, 0.0, 0.0, 0.0, 0.0, 0.0, 0.0, 0.0, 0.0, 0.0, 0.0, 0.0, 0.0, 0.0, 0.0, 0.0, 0.0, 0.0, 0.0, 0.0, 0.0, 0.0, 0.0, 0.0, 0.0, 0.0, 0.0, 0.0, 0.0, 0.0, 0.0, 0.0, 0.0, 0.0, 0.0, 0.0, 0.0, 0.0, 0.0, 0.0, 0.0, 0.0, 0.0, 0.0, 0.0, 0.0, 0.0, 0.0, 0.0, 0.0, 0.0, 0.0, 0.0, 0.0, 0.0, 0.0, 0.0, 0.0, 0.0, 0.0, 0.0, 0.0, 0.0, 0.0, 0.0, 0.0, 0.0, 0.0, 0.0, 0.0, 0.0, 0.0, 0.0, 0.0, 0.0, 0.0, 0.0, 0.0, 0.0, 0.0, 0.0, 0.0, 0.0, 0.0, 0.0, 0.625, 0.25, 0.625, 0.5, 0.625, 0.5, 0.625, 0.25, 0.0, 0.0, 0.0, 0.0, 0.0, 0.0, 0.0, 0.0, 0.0, 0.0, 0.0, 0.0, 0.0, 0.0, 0.0, 0.0, 0.0, 0.0, 0.0, 0.0, 0.0, 0.0, 0.0, 0.0, 0.0, 0.0, 0.0, 0.0, 0.0, 0.0, 0.0, 0.0, 0.0, 0.0, 0.0, 0.0, 0.0, 0.0, 0.0, 0.0, 0.0, 0.0, 0.0, 0.0, 0.0, 0.0, 0.625, 0.25, 0.625, 0.5, 0.625, 0.5, 0.625, 0.25, 0.625, 0.25, 0.625, 0.5, 0.625, 0.5, 0.625, 0.25, 0.0, 0.0, 0.0, 0.0, 0.0, 0.0, 0.0, 0.0, 0.0, 0.0, 0.0, 0.0, 0.0, 0.0, 0.0, 0.0, 0.0, 0.0, 0.0, 0.0, 0.0, 0.0, 0.0, 0.0, 0.0, 0.0, 0.0, 0.0, 0.0, 0.0, 0.0, 0.0, 0.0, 0.0, 0.0, 0.0, 0.0, 0.0, 0.0, 0.0, 0.0, 0.0, 0.0, 0.0, 0.0, 0.0, 0.0, 0.0, 0.0, 0.0, 0.0, 0.0, 0.625, 0.25, 0.625, 0.5, 0.625, 0.5, 0.625, 0.25, 0.625, 0.2527, 0.625, 0.5, 0.625, 0.5, 0.625, 0.25, 0.0, 0.0, 0.0, 0.0, 0.0, 0.0, 0.0, 0.0, 0.0, 0.0, 0.0, 0.0, 0.0, 0.0, 0.0, 0.0, 0.0, 0.0, 0.0, 0.0, 0.0, 0.0, 0.0, 0.0, 0.0, 0.0, 0.0, 0.0, 0.0, 0.0, 0.0, 0.0, 0.0, 0.0, 0.0, 0.0, 0.0, 0.0, 0.0, 0.0, 0.0, 0.0, 0.0, 0.0, 0.0, 0.0, 0.0, 0.0, 0.0, 0.0, 0.0, 0.0, 0.0, 0.0, 0.0, 0.0, 0.0, 0.0, 0.0, 0.0, 0.0, 0.0, 0.0, 0.0, 0.0, 0.0, 0.0, 0.0, 0.0, 0.0, 0.0, 0.0, 0.0, 0.0, 0.0, 0.0, 0.0, 0.0, 0.0, 0.0, 0.0, 0.0, 0.0, 0.0, 0.0, 0.0, 0.0, 0.0, 0.0, 0.0, 0.0, 0.0, 0.0, 0.0, 0.0, 0.0, 0.0, 0.0, 0.0, 0.0, 0.0, 0.0, 0.0, 0.0, 0.0, 0.0, 0.0, 0.0, 0.0, 0.0, 0.0, 0.0, 0.0, 0.0, 0.0, 0.0, 0.0, 0.0, 0.0, 0.0, 0.0, 0.0, 0.0, 0.0, 0.0, 0.0, 0.0, 0.0, 0.0, 0.0, 0.0, 0.0, 0.0, 0.0, 0.0, 0.0, 0.0, 0.0, 0.0, 0.0, 0.0, 0.0, 0.0, 0.0, 0.0, 0.0, 0.0, 0.0, 0.0, 0.0, 0.0, 0.0, 0.0, 0.0, 0.625, 0.25, 0.625, 0.5, 0.625, 0.5, 0.625, 0.25, 0.625, 0.25, 0.625, 0.5, 0.625, 0.5, 0.625, 0.25, 0.0, 0.0, 0.0, 0.0, 0.0, 0.0, 0.0, 0.0, 0.0, 0.0, 0.0, 0.0, 0.0, 0.0, 0.0, 0.0, 0.0, 0.0, 0.0, 0.0, 0.0, 0.0, 0.0, 0.0, 0.0, 0.0, 0.0, 0.0, 0.625, 0.25, 0.625, 0.5, 0.625, 0.5, 0.625, 0.25, 0.0, 0.0, 0.0, 0.0, 0.0, 0.0, 0.0, 0.0, 0.0, 0.0, 0.0, 0.0, 0.0, 0.0, 0.0, 0.0, 0.0, 0.0, 0.0, 0.0, 0.0, 0.0, 0.0, 0.0, 0.0, 0.0, 0.0, 0.0, 0.0, 0.0, 0.0, 0.0, 0.0, 0.0, 0.0, 0.0, 0.0, 0.0, 0.0, 0.0, 0.0, 0.0, 0.0, 0.0, 0.0, 0.0, 0.0, 0.0, 0.0, 0.0, 0.0, 0.0, 0.0, 0.0, 0.0, 0.0, 0.0, 0.0, 0.0, 0.0, 0.0, 0.0, 0.0, 0.0, 0.0, 0.0, 0.0, 0.0, 0.0, 0.0, 0.0, 0.0, 0.0, 0.0, 0.0, 0.0, 0.0, 0.0, 0.0, 0.0, 0.625, 0.25, 0.625, 0.5, 0.625, 0.5, 0.625, 0.25, 0.625, 0.25, 0.625, 0.5, 0.625, 0.5, 0.625, 0.25, 0.0, 0.0, 0.0, 0.0, 0.0, 0.0, 0.0, 0.0, 0.0, 0.0, 0.0, 0.0, 0.625, 0.25, 0.625, 0.5, 0.625, 0.5, 0.625, 0.25, 0.625, 0.25, 0.625, 0.5, 0.625, 0.5, 0.625, 0.25, 0.0, 0.0, 0.0, 0.0, 0.0, 0.0, 0.625, 0.25, 0.625, 0.5, 0.625, 0.5, 0.625, 0.25, 0.0, 0.0, 0.0, 0.0, 0.0, 0.0, 0.0, 0.0, 0.0, 0.0, 0.0, 0.0, 0.0, 0.0, 0.0, 0.0, 0.0, 0.0, 0.0, 0.0, 0.0, 0.0, 0.0, 0.0, 0.0, 0.0, 0.0, 0.0, 0.0, 0.0, 0.0, 0.0, 0.0, 0.0, 0.0, 0.0, 0.0, 0.0, 0.0, 0.0, 0.0, 0.0, 0.625, 0.25, 0.625, 0.5, 0.625, 0.5, 0.625, 0.25, 0.0, 0.0, 0.0, 0.0, 0.0, 0.0, 0.625, 0.25, 0.625, 0.5, 0.625, 0.5, 0.625, 0.25, 0.0, 0.0, 0.0, 0.0, 0.0, 0.0, 0.0, 0.0, 0.0, 0.0, 0.0, 0.0, 0.0, 0.0, 0.0, 0.0, 0.0, 0.0, 0.0, 0.0, 0.0, 0.0, 0.0, 0.0, 0.0, 0.0, 0.0, 0.0, 0.0, 0.0, 0.0, 0.0, 0.0, 0.0, 0.0, 0.0, 0.0, 0.0, 0.0, 0.0, 0.0, 0.0, 0.0, 0.0, 0.0, 0.0, 0.0, 0.0, 0.0, 0.0, 0.0, 0.0, 0.0, 0.0, 0.0, 0.0, 0.0, 0.0, 0.0, 0.0, 0.0, 0.0, 0.0, 0.0, 0.0, 0.0, 0.0, 0.0, 0.0, 0.0, 0.0, 0.0, 0.0, 0.0, 0.0, 0.0, 0.0, 0.0, 0.0, 0.0, 0.0, 0.0, 0.0, 0.0, 0.0, 0.0, 0.0, 0.0, 0.625, 0.25, 0.625, 0.5, 0.625, 0.5, 0.625, 0.25, 0.625, 0.25, 0.625, 0.5, 0.625, 0.5, 0.625, 0.25, 0.0, 0.0, 0.0, 0.0, 0.0, 0.0, 0.0, 0.0, 0.0, 0.0, 0.0, 0.0, 0.625, 0.25, 0.625, 0.5, 0.625, 0.5, 0.625, 0.25, 0.0, 0.0, 0.0, 0.0, 0.0, 0.0, 0.0, 0.0, 0.0, 0.0, 0.0, 0.0, 0.0, 0.0, 0.0, 0.0, 0.0, 0.0, 0.0, 0.0, 0.0, 0.0, 0.0, 0.0, 0.0, 0.0, 0.0, 0.0, 0.0, 0.0, 0.0, 0.0, 0.0, 0.0, 0.0, 0.0, 0.0, 0.0, 0.0, 0.0, 0.0, 0.0, 0.0, 0.0, 0.0, 0.0, 0.0, 0.0, 0.0, 0.0, 0.0, 0.0, 0.0, 0.0, 0.0, 0.0, 0.0, 0.0, 0.0, 0.0, 0.0, 0.0, 0.0, 0.0, 0.0, 0.0, 0.0, 0.0, 0.0, 0.0, 0.0, 0.0, 0.0, 0.0, 0.0, 0.0, 0.0, 0.0, 0.0, 0.0, 0.0, 0.0, 0.0, 0.0, 0.0, 0.0, 0.0, 0.0, 0.0, 0.0, 0.0, 0.0, 0.0, 0.0, 0.0, 0.0, 0.0, 0.0, 0.625, 0.25, 0.625, 0.5, 0.625, 0.5, 0.625, 0.25, 0.0, 0.0, 0.0, 0.0, 0.0, 0.0, 0.625, 0.25, 0.625, 0.5, 0.625, 0.5, 0.625, 0.25, 0.0, 0.0, 0.0, 0.0, 0.0, 0.0, 0.0, 0.0, 0.0, 0.0, 0.0, 0.0, 0.625, 0.25, 0.625, 0.5, 0.625, 0.5, 0.625, 0.25, 0.0, 0.0, 0.0, 0.0, 0.0, 0.0, 0.0, 0.0, 0.0, 0.0, 0.0, 0.0, 0.625, 0.25, 0.625, 0.5, 0.625, 0.5, 0.625, 0.25, 0.625, 0.25, 0.625, 0.5, 0.625, 0.5, 0.625, 0.25, 0.0, 0.0, 0.0, 0.0, 0.0, 0.0, 0.0, 0.0, 0.0, 0.0, 0.0, 0.0, 0.0, 0.0, 0.0, 0.0, 0.0, 0.0, 0.625, 0.25, 0.625, 0.5, 0.625, 0.5, 0.625, 0.25, 0.0, 0.0, 0.0, 0.0, 0.0, 0.0, 0.0, 0.0, 0.0, 0.0, 0.0, 0.0, 0.0, 0.0, 0.0, 0.0, 0.0, 0.0, 0.0, 0.0, 0.0, 0.0, 0.0, 0.0, 0.0, 0.0, 0.0, 0.0, 0.0, 0.0, 0.625, 0.4012, 0.6118, 0.4506, 0.5756, 0.4868, 0.5262, 0.5, 0.375, 0.5, 0.375, 0.25, 0.5262, 0.25, 0.5756, 0.2632, 0.6118, 0.2994, 0.625, 0.3488, 0.375, 0.5, 0.5262, 0.5, 0.5262, 0.75, 0.375, 0.75, 0.5756, 0.5, 0.5756, 0.75, 0.5262, 0.75, 0.5262, 0.5, 0.6744, 0.5, 0.6744, 0.75, 0.5756, 0.75, 0.5756, 0.5, 0.7162, 0.7408, 0.7238, 0.7423, 0.7238, 0.75, 0.6744, 0.75, 0.6744, 0.5, 0.7238, 0.5, 0.7238, 0.5136, 0.7175, 0.5145, 0.7172, 0.5145, 0.7207, 0.5184, 0.7213, 0.5185, 0.7238, 0.5187, 0.7238, 0.7367, 0.723, 0.7368, 0.7163, 0.7399, 0.7704, 0.7433, 0.7705, 0.7432, 0.7716, 0.7431, 0.7598, 0.7436, 0.7614, 0.7426, 0.7537, 0.7369, 0.7654, 0.736, 0.7596, 0.7355, 0.7568, 0.7354, 0.7538, 0.7353, 0.7315, 0.7361, 0.725, 0.7366, 0.725, 0.7366, 0.7238, 0.7367, 0.7238, 0.5187, 0.7365, 0.52, 0.7377, 0.52, 0.7568, 0.5202, 0.7737, 0.5191, 0.7748, 0.519, 0.7762, 0.5187, 0.7762, 0.75, 0.7238, 0.75, 0.7238, 0.7423, 0.7252, 0.7426, 0.7261, 0.7426, 0.7432, 0.7438, 0.7572, 0.7438, 0.7573, 0.7438, 0.7238, 0.5136, 0.7238, 0.5, 0.7762, 0.5, 0.7762, 0.5136, 0.7698, 0.5127, 0.769, 0.5126, 0.7505, 0.512, 0.7492, 0.512, 0.7307, 0.5126, 0.7762, 0.5136, 0.7762, 0.5, 0.8256, 0.5, 0.8256, 0.75, 0.7762, 0.75, 0.7762, 0.5187, 0.7847, 0.517, 0.7847, 0.5169, 0.7829, 0.5145, 0.625, 0.0, 0.625, 0.25, 0.5756, 0.25, 0.5756, 0.0, 0.9834, 0.2237, 0.9854, 0.2032, 0.9761, 0.1859, 0.6687, 0.1138, 0.7084, 0.03884, 0.5476, 0.122, 0.5283, 0.1582, 0.5283, 0.3418, 0.6167, 0.4496, 0.6582, 0.4717, 0.7686, 0.4826, 0.7036, 0.4655, 0.7773, 0.4048, 0.9231, 0.3904, 0.8075, 0.4822, 0.8418, 0.4717, 0.2812, 0.5, 0.25, 0.9092, 0.25, 0.5, 0.375, 0.5057, 0.375, 0.9092, 0.3438, 0.9092, 0.3438, 0.5, 0.371, 0.5, 0.3746, 0.5054, 0.1426, 0.3218, 0.1306, 0.2005, 0.2005, 0.1306, 0.2752, 0.1233, 0.3574, 0.1782, 0.3574, 0.3218, 0.2248, 0.3767, 0.1562, 0.5, 0.1562, 0.9092, 0.125, 0.9092, 0.2188, 0.5, 0.1875, 0.9092, 0.1875, 0.5, 0.125, 0.5, 0.09375, 0.9092, 0.09375, 0.5, 0.0, 0.5104, 0.006352, 0.5, 0.03125, 0.5, 0.03125, 0.9092, 0.0, 0.9092, 0.7114, 0.5, 0.718, 0.5104, 0.6875, 0.9092, 0.6875, 0.5, 0.8125, 0.9092, 0.8438, 0.9092, 0.8433, 0.9608, 0.7929, 0.5, 0.8125, 0.5, 0.8125, 0.9092, 0.7812, 0.9092, 0.7813, 0.5227, 0.8423, 0.5196, 0.8438, 0.5227, 0.8438, 0.9092, 0.8125, 0.9092, 0.9003, 0.5, 0.875, 0.5, 0.875, 0.5, 0.8796, 0.5, 0.8707, 0.5094, 0.8735, 0.5196, 0.8438, 0.9092, 0.8438, 0.5, 0.869, 0.5, 0.9062, 0.9092, 0.9062, 0.5, 0.9375, 0.5, 0.6607, 0.5215, 0.6831, 0.5, 0.6875, 0.5, 0.6563, 0.9092, 0.6563, 0.5211, 0.9375, 0.9092, 0.9688, 0.5, 0.9688, 0.9092, 0.6232, 0.5231, 0.625, 0.5211, 0.625, 0.9092, 0.5938, 0.9092, 0.5, 0.5048, 0.5, 0.9092, 0.4688, 0.9092, 0.4996, 0.505, 0.5625, 0.9092, 0.5625, 0.5138, 0.592, 0.5231, 0.5614, 0.5138, 0.5312, 0.9092, 0.5312, 0.5048, 0.4684, 0.505, 0.4375, 0.9092, 0.4375, 0.5057, 0.9992, 0.9553, 0.9695, 0.9553, 0.9689, 0.9175, 0.9999, 0.9175, 0.9695, 0.9553, 0.9992, 0.9553, 0.9716, 1.0, 0.22, 0.4009, 0.22, 0.4009, 0.2237, 0.4013, 0.9686, 0.9175, 0.968, 0.9553, 0.9383, 0.9553, 0.9376, 0.9174, 0.9383, 0.9553, 0.968, 0.9553, 0.9659, 1.0, 0.9403, 1.0, 0.9374, 0.9174, 0.9367, 0.9553, 0.907, 0.9553, 0.9064, 0.9174, 0.907, 0.9553, 0.9367, 0.9553, 0.9091, 1.0, 0.3329, 0.3793, 0.3355, 0.3779, 0.3355, 0.3779, 0.3089, 0.3921, 0.3089, 0.3921, 0.8795, 0.9175, 0.9061, 0.9174, 0.9055, 0.9553, 0.8758, 0.9553, 0.8751, 0.9176, 0.8758, 0.9553, 0.9055, 0.9553, 0.9034, 1.0, 0.8778, 1.0, 0.8484, 0.9173, 0.8749, 0.9176, 0.8742, 0.9553, 0.8445, 0.9553, 0.8439, 0.9171, 0.8445, 0.9553, 0.8742, 0.9553, 0.8722, 1.0, 0.8466, 1.0, 0.3588, 0.3588, 0.3747, 0.3394, 0.3779, 0.3355, 0.3779, 0.3355, 0.3588, 0.3588, 0.8168, 0.9171, 0.8436, 0.9171, 0.843, 0.9553, 0.8133, 0.9553, 0.8126, 0.9172, 0.8133, 0.9553, 0.843, 0.9553, 0.8409, 1.0, 0.8153, 1.0, 0.7856, 0.9169, 0.8124, 0.9172, 0.8117, 0.9553, 0.782, 0.9553, 0.7814, 0.9168, 0.782, 0.9553, 0.8117, 0.9553, 0.7841, 1.0, 0.7541, 0.917, 0.7811, 0.9168, 0.7805, 0.9553, 0.7508, 0.9553, 0.7501, 0.9172, 0.7508, 0.9553, 0.7805, 0.9553, 0.7784, 1.0, 0.7528, 1.0, 0.4034, 0.2547, 0.4038, 0.25, 0.4038, 0.25, 0.4009, 0.28, 0.4009, 0.28, 0.7231, 0.9168, 0.7499, 0.9172, 0.7492, 0.9553, 0.7195, 0.9553, 0.7188, 0.9166, 0.7195, 0.9553, 0.7492, 0.9553, 0.7472, 1.0, 0.7216, 1.0, 0.4009, 0.22, 0.4009, 0.22, 0.4038, 0.25, 0.4038, 0.25, 0.4013, 0.2238, 0.6915, 0.9166, 0.7187, 0.9166, 0.718, 0.9553, 0.6883, 0.9553, 0.6876, 0.9166, 0.6883, 0.9553, 0.718, 0.9553, 0.7159, 1.0, 0.6903, 1.0, 0.6874, 0.9166, 0.6867, 0.9553, 0.657, 0.9553, 0.6563, 0.9164, 0.657, 0.9553, 0.6867, 0.9553, 0.6591, 1.0, 0.3921, 0.1911, 0.3903, 0.1876, 0.3779, 0.1645, 0.3779, 0.1645, 0.6289, 0.9164, 0.6562, 0.9164, 0.6555, 0.9553, 0.6258, 0.9553, 0.6251, 0.9165, 0.6258, 0.9553, 0.6555, 0.9553, 0.6534, 1.0, 0.6278, 1.0, 0.3779, 0.1645, 0.3748, 0.1608, 0.3779, 0.1645, 0.6249, 0.9165, 0.6242, 0.9553, 0.5945, 0.9553, 0.5938, 0.9162, 0.5976, 0.9163, 0.5945, 0.9553, 0.6242, 0.9553, 0.5966, 1.0, 0.3588, 0.1412, 0.3588, 0.1412, 0.355, 0.1381, 0.593, 0.9553, 0.5633, 0.9553, 0.5626, 0.9162, 0.5937, 0.9162, 0.5633, 0.9553, 0.593, 0.9553, 0.5909, 1.0, 0.5653, 1.0, 0.3089, 0.1079, 0.3089, 0.1079, 0.3355, 0.1221, 0.3312, 0.1198, 0.5624, 0.9162, 0.5617, 0.9553, 0.532, 0.9553, 0.5313, 0.9162, 0.5351, 0.9162, 0.532, 0.9553, 0.5617, 0.9553, 0.5341, 1.0, 0.3052, 0.1067, 0.3089, 0.1079, 0.3089, 0.1079, 0.5305, 0.9553, 0.5008, 0.9553, 0.5001, 0.9162, 0.5312, 0.9162, 0.5008, 0.9553, 0.5305, 0.9553, 0.5284, 1.0, 0.5028, 1.0, 0.25, 0.09616, 0.25, 0.09616, 0.28, 0.09911, 0.2762, 0.09873, 0.4992, 0.9553, 0.4695, 0.9553, 0.4688, 0.9162, 0.4999, 0.9162, 0.4695, 0.9553, 0.4992, 0.9553, 0.4716, 1.0, 0.25, 0.09616, 0.25, 0.09616, 0.2462, 0.09653, 0.4687, 0.9162, 0.468, 0.9553, 0.4383, 0.9553, 0.4376, 0.9164, 0.4413, 0.9163, 0.4383, 0.9553, 0.468, 0.9553, 0.4659, 1.0, 0.4403, 1.0, 0.1911, 0.1079, 0.1911, 0.1079, 0.22, 0.09911, 0.2163, 0.1002, 0.4374, 0.9164, 0.4367, 0.9553, 0.407, 0.9553, 0.4063, 0.9162, 0.41, 0.9163, 0.407, 0.9553, 0.4367, 0.9553, 0.4091, 1.0, 0.1911, 0.1079, 0.1911, 0.1079, 0.1876, 0.1097, 0.4055, 0.9553, 0.3758, 0.9553, 0.3751, 0.9163, 0.4062, 0.9162, 0.3758, 0.9553, 0.4055, 0.9553, 0.3778, 1.0, 0.1613, 0.1247, 0.1645, 0.1221, 0.1645, 0.1221, 0.3439, 0.9167, 0.3478, 0.9166, 0.3749, 0.9163, 0.3742, 0.9553, 0.3445, 0.9553, 0.3445, 0.9553, 0.3742, 0.9553, 0.3722, 1.0, 0.3466, 1.0, 0.1221, 0.1645, 0.1221, 0.1645, 0.1412, 0.1412, 0.1386, 0.1444, 0.3166, 0.9167, 0.3436, 0.9167, 0.343, 0.9553, 0.3133, 0.9553, 0.3126, 0.9167, 0.3133, 0.9553, 0.343, 0.9553, 0.3153, 1.0, 0.1096, 0.1879, 0.1079, 0.1911, 0.1079, 0.1911, 0.1221, 0.1645, 0.1221, 0.1645, 0.3124, 0.9167, 0.3117, 0.9553, 0.282, 0.9553, 0.2814, 0.9168, 0.282, 0.9553, 0.3117, 0.9553, 0.2841, 1.0, 0.1068, 0.1947, 0.1079, 0.1911, 0.1079, 0.1911, 0.2811, 0.9168, 0.2805, 0.9553, 0.2508, 0.9553, 0.2501, 0.917, 0.2508, 0.9553, 0.2805, 0.9553, 0.2784, 1.0, 0.2528, 1.0, 0.09616, 0.25, 0.09911, 0.22, 0.09874, 0.2237, 0.09616, 0.25, 0.2499, 0.917, 0.2492, 0.9553, 0.2195, 0.9553, 0.2189, 0.9173, 0.2195, 0.9553, 0.2492, 0.9553, 0.2216, 1.0, 0.09664, 0.255, 0.09911, 0.28, 0.09911, 0.28, 0.09616, 0.25, 0.1921, 0.9173, 0.2186, 0.9173, 0.218, 0.9553, 0.1883, 0.9553, 0.1876, 0.9172, 0.1883, 0.9553, 0.218, 0.9553, 0.2159, 1.0, 0.1903, 1.0, 0.1002, 0.2836, 0.09911, 0.28, 0.09911, 0.28, 0.1608, 0.9174, 0.1874, 0.9172, 0.1867, 0.9553, 0.157, 0.9553, 0.1564, 0.9174, 0.157, 0.9553, 0.1867, 0.9553, 0.1591, 1.0, 0.1096, 0.3122, 0.1221, 0.3355, 0.1221, 0.3355, 0.1079, 0.3089, 0.1561, 0.9174, 0.1555, 0.9553, 0.1258, 0.9553, 0.1251, 0.9174, 0.1258, 0.9553, 0.1555, 0.9553, 0.1534, 1.0, 0.1278, 1.0, 0.1244, 0.3383, 0.1221, 0.3355, 0.1221, 0.3355, 0.1242, 0.9553, 0.0945, 0.9553, 0.09386, 0.9175, 0.1249, 0.9174, 0.0945, 0.9553, 0.1242, 0.9553, 0.09655, 1.0, 0.1615, 0.3755, 0.1645, 0.3779, 0.1645, 0.3779, 0.1412, 0.3588, 0.1412, 0.3588, 0.093, 0.9553, 0.06325, 0.9553, 0.06261, 0.9174, 0.09364, 0.9175, 0.06325, 0.9553, 0.093, 0.9553, 0.09095, 1.0, 0.0653, 1.0, 0.06175, 0.9553, 0.032, 0.9553, 0.03136, 0.9175, 0.06239, 0.9174, 0.032, 0.9553, 0.06175, 0.9553, 0.03405, 1.0, 0.22, 0.4009, 0.22, 0.4009, 0.1911, 0.3921, 0.1911, 0.3921, 0.2168, 0.3999, 0.0305, 0.9553, 0.0007515, 0.9553, 0.0001148, 0.9175, 0.03114, 0.9175, 0.0007515, 0.9553, 0.0305, 0.9553, 0.02845, 1.0, 0.002805, 1.0, 0.4319, 0.3254, 0.4155, 0.3186, 0.4257, 0.285, 0.1746, 0.4319, 0.1505, 0.399, 0.1814, 0.4155, 0.4319, 0.1746, 0.4155, 0.1814, 0.399, 0.1505, 0.3254, 0.4319, 0.2884, 0.4431, 0.285, 0.4257, 0.4319, 0.3254, 0.4137, 0.3594, 0.399, 0.3495, 0.4155, 0.3186, 0.4319, 0.1746, 0.4431, 0.2116, 0.4257, 0.215, 0.4155, 0.1814, 0.3892, 0.1108, 0.4137, 0.1406, 0.399, 0.1505, 0.25, 0.4038, 0.285, 0.4257, 0.25, 0.4292, 0.3089, 0.3921, 0.3495, 0.399, 0.3186, 0.4155, 0.3355, 0.1221, 0.3089, 0.1079, 0.3355, 0.1221, 0.3355, 0.1221, 0.3089, 0.1079, 0.3186, 0.08446, 0.28, 0.09911, 0.25, 0.09616, 0.28, 0.09911, 0.28, 0.09911, 0.25, 0.09616, 0.25, 0.07082, 0.22, 0.09911, 0.1911, 0.1079, 0.22, 0.09911, 0.22, 0.09911, 0.1911, 0.1079, 0.1814, 0.08446, 0.1412, 0.1412, 0.1221, 0.1645, 0.101, 0.1505, 0.1233, 0.1233, 0.1221, 0.1645, 0.1079, 0.1911, 0.1079, 0.1911, 0.09911, 0.22, 0.09911, 0.22, 0.1079, 0.1911, 0.1079, 0.3089, 0.1079, 0.3089, 0.09911, 0.28, 0.1079, 0.3089, 0.1221, 0.3355, 0.1079, 0.3089, 0.1412, 0.3588, 0.1233, 0.3767, 0.101, 0.3495, 0.1412, 0.3588, 0.1645, 0.3779, 0.1233, 0.3767, 0.1911, 0.3921, 0.22, 0.4009, 0.215, 0.4257, 0.25, 0.4038, 0.25, 0.4292, 0.215, 0.4257, 0.968, 0.5102, 0.9375, 0.9092, 0.9375, 0.5203, 0.875, 0.5105, 0.875, 0.9092, 0.8438, 0.9092, 0.8742, 0.5102, 0.8103, 0.5282, 0.7812, 0.9092, 0.7812, 0.5105, 0.794, 0.5282, 0.75, 0.5282, 0.7791, 0.5282, 0.75, 0.9092, 0.75, 0.9092, 0.7188, 0.9092, 0.7478, 0.5282, 0.75, 0.529, 0.0, 0.529, 0.02903, 0.529, 0.0, 0.9092, 0.9688, 0.9092, 0.9982, 0.5229, 1.0, 0.5203, 1.0, 0.9092, 0.6545, 0.5229, 0.625, 0.9092, 0.625, 0.5307, 0.6496, 0.5307, 0.5601, 0.5318, 0.5312, 0.9092, 0.5312, 0.5318, 0.4663, 0.5318, 0.4375, 0.9092, 0.4375, 0.5318, 0.4375, 0.9092, 0.4062, 0.9092, 0.4351, 0.5313, 0.4375, 0.5318, 0.3726, 0.5313, 0.3438, 0.9092, 0.3438, 0.506, 0.3683, 0.5315, 0.2188, 0.9092, 0.1875, 0.9092, 0.1875, 0.5092, 0.2184, 0.5059, 0.2188, 0.506, 0.09375, 0.9092, 0.09375, 0.5308, 0.1086, 0.5303, 0.1243, 0.5092, 0.09153, 0.529, 0.09375, 0.5308, 0.09375, 0.9092, 0.0625, 0.9092, 0.5913, 0.5318, 0.5938, 0.5307, 0.5938, 0.9092, 0.5625, 0.9092, 0.4276, 0.3236, 0.3574, 0.3218, 0.3694, 0.2995, 0.3694, 0.2995, 0.3218, 0.3574, 0.1782, 0.3574, 0.1233, 0.2752, 0.1586, 0.1586, 0.2752, 0.1233, 0.3574, 0.1782, 0.3767, 0.2752])
me_cone_003.use_remesh_fix_poles = True
me_cone_003.use_remesh_preserve_attributes = False
me_cone_003.update()

# ---- objects
ob_mirror_ppoint = bpy.data.objects.new('mirror ppoint', None)
ob_light = bpy.data.objects.new('Light', light_light)
ob_camera = bpy.data.objects.new('Camera', cam_camera)
ob_glock = bpy.data.objects.new('Glock', me_glock)
ob_cone_003 = bpy.data.objects.new('Cone.003', me_cone_003)

# ---- transforms, parenting, visibility, modifiers, constraints
ob_mirror_ppoint.location = (0.0, 0.0, 0.0)
ob_light.location = (4.076, 1.005, 5.904)
ob_light.rotation_euler = (0.6503, 0.05522, 1.866)
ob_light.lock_rotations_4d = False
ob_light.empty_display_type = 'ARROWS'
ob_light.color = (0.0, 0.0, 0.0, 0.0)
ob_light.lineart.crease_threshold = 0.0
ob_camera.location = (7.359, -6.926, 4.958)
ob_camera.rotation_euler = (1.109, 0.0, 0.8149)
ob_camera.lock_rotations_4d = False
ob_camera.empty_display_type = 'ARROWS'
ob_camera.color = (0.0, 0.0, 0.0, 0.0)
ob_camera.display_type = 'WIRE'
ob_camera.lineart.crease_threshold = 0.0
ob_glock.location = (-0.08, 0.0, 0.0)
ob_glock.rotation_euler = (1.571, 0.0, 1.571)
ob_glock.show_in_front = True
ob_glock.display.show_shadows = False
ob_cone_003.location = (-8.865e-17, 0.4802, 0.3992)
ob_cone_003.scale = (0.02165, 0.02165, 0.02165)

# ---- collection membership
scene.collection.objects.link(ob_mirror_ppoint)
col_collection.objects.link(ob_light)
col_collection.objects.link(ob_camera)
col_collection.objects.link(ob_glock)
col_collection.objects.link(ob_cone_003)

# ---- scene / render settings (as saved in the file)
scene.camera = ob_camera
scene.frame_start = 1; scene.frame_end = 250; scene.frame_set(1)
scene.render.engine = 'BLENDER_EEVEE_NEXT'
scene.cycles.sampling_pattern = 'TABULATED_SOBOL'
scene.cycles.use_light_tree = False
scene.view_settings.view_transform = 'Filmic'
bpy.context.view_layer.update()
